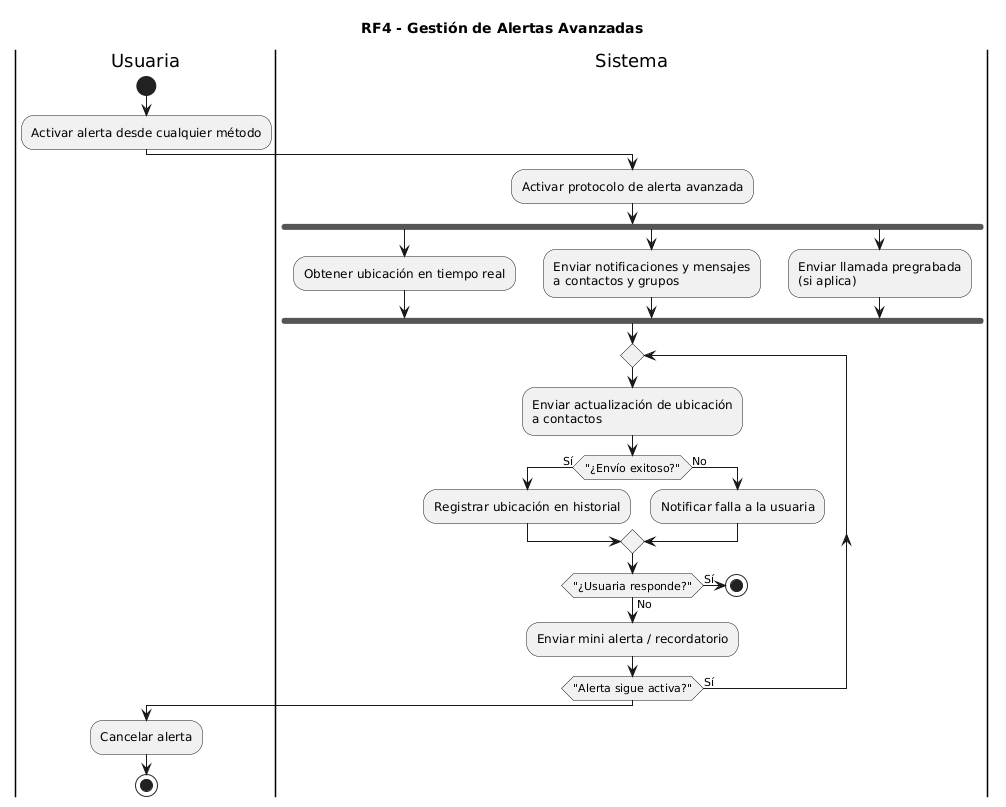

The diagram above was rendered by PlantUML. Its source (embedded in the PNG):
@startuml
title RF4 - Gestión de Alertas Avanzadas

|Usuaria|
start

:Activar alerta desde cualquier método;

|Sistema|

:Activar protocolo de alerta avanzada;

fork
  :Obtener ubicación en tiempo real;
fork again
  :Enviar notificaciones y mensajes
  a contactos y grupos;
fork again
  :Enviar llamada pregrabada
  (si aplica);
end fork

repeat
    :Enviar actualización de ubicación
    a contactos;

    if ("¿Envío exitoso?") then (Sí)
        :Registrar ubicación en historial;
    else (No)
        :Notificar falla a la usuaria;
    endif

    if ("¿Usuaria responde?") then (Sí)
        stop
    else (No)
        :Enviar mini alerta / recordatorio;
    endif
repeat while ("Alerta sigue activa?") is (Sí)

|Usuaria|
:Cancelar alerta;

stop
@enduml